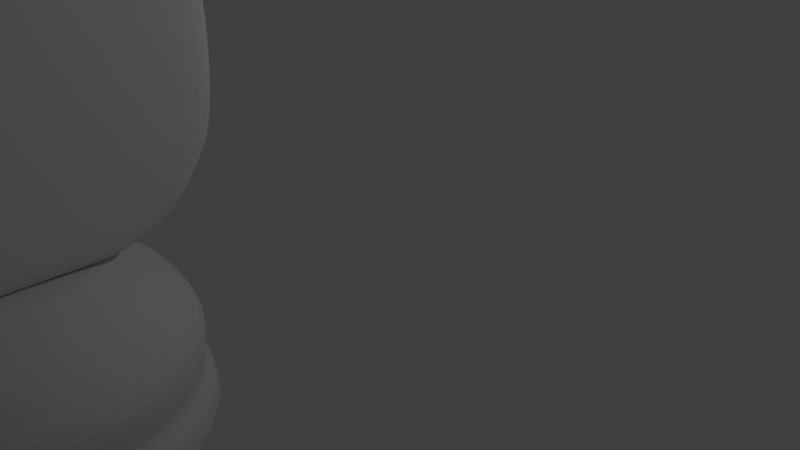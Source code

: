# Source: untitled.blend  (saved by Blender 2.79.0; exported with 4.5.12 LTS)
import bpy
from mathutils import Matrix  # noqa: F401  (used for matrix-valued properties, if any)

bpy.ops.wm.read_factory_settings(use_empty=True)
scene = bpy.context.scene
scene.name = 'Scene'

# ---- collections
col_collection_1 = bpy.data.collections.new('Collection 1'); scene.collection.children.link(col_collection_1)

# ---- world
world_world = bpy.data.worlds.new('World'); scene.world = world_world
world_world.color = (0.05088, 0.05088, 0.05088)
world_world.use_sun_shadow = False
world_world.sun_shadow_jitter_overblur = 0.0
world_world.cycles.sampling_method = 'MANUAL'

# ---- cameras
cam_camera = bpy.data.cameras.new('Camera')
cam_camera.clip_end = 100.0
cam_camera.lens = 35.0
cam_camera.sensor_width = 32.0
cam_camera.sensor_height = 18.0
cam_camera.ortho_scale = 7.314
cam_camera.dof.focus_distance = 0.0

# ---- lights
light_lamp = bpy.data.lights.new('Lamp', 'POINT')
light_lamp.transmission_factor = 0.0
light_lamp.cutoff_distance = 30.0
light_lamp.energy = 100.0
light_lamp.shadow_buffer_clip_start = 1.001
light_lamp.shadow_soft_size = 0.1
light_lamp.shadow_maximum_resolution = 0.006
light_lamp.use_absolute_resolution = True

# ---- meshes
me_cube_001 = bpy.data.meshes.new('Cube.001')
me_cube_001.from_pydata([(1.0, -0.9953, 0.6803), (1.0, -0.738, 2.265), (1.0, 0.7393, 0.5608), (1.0, 1.0, 2.265), (1.0, 1.073, 1.462), (1.0, 0.0, 0.4617), (0.935, 0.04438, 2.626), (1.0, -0.5509, 1.461), (1.0, 0.05835, 1.549), (0.5, 1.0, 2.265), (1.0, 1.049, 0.9617), (1.0, 0.5, 0.4617), (1.0, -0.5, 2.462), (1.0, -1.0, 0.9617), (0.5, -0.9953, 0.6803), (0.5, 0.7393, 0.5608), (1.0, 1.0, 1.962), (1.0, -0.5, 0.4617), (1.0, 0.5561, 2.626), (0.7079, -1.544, 1.544), (0.5, -0.738, 2.265), (0.5, 0.05609, 2.626), (0.5, 0.0, 0.4617), (0.5, -0.5509, 1.461), (1.0, -0.2743, 1.532), (1.0, 0.5, 1.462), (1.0, 0.0, 0.9617), (1.0, 0.0, 1.962), (0.5, 1.073, 1.462), (0.5, 1.049, 0.9617), (1.0, 0.5, 1.962), (1.0, 0.5, 0.9617), (1.0, -0.5, 0.9617), (0.4194, -1.54, 1.558), (0.5, -1.0, 0.9617), (0.5, 0.5, 0.4617), (0.5, 0.5561, 2.626), (0.5, -0.5, 2.462), (0.5, -0.5, 0.4617), (1.0, -0.5, 1.962), (0.5, 1.0, 1.962), (0.75, 1.0, 2.265), (1.0, 1.013, 0.8039), (1.0, 0.7038, 0.5452), (1.0, -0.5726, 2.411), (1.0, -1.07, 0.7736), (0.75, -0.9953, 0.6803), (0.25, 0.7393, 0.5608), (1.0, 1.0, 1.712), (1.0, -0.25, 0.4617), (1.057, 0.2866, 2.626), (0.6952, -1.463, 1.392), (0.25, -0.738, 2.265), (0.6927, 0.07555, 2.626), (0.25, 0.0, 0.4617), (0.25, -0.5509, 1.461), (1.0, -0.5201, 1.496), (1.0, 0.3041, 1.584), (1.0, 0.0, 0.7117), (1.0, 0.0, 1.712), (0.75, 1.073, 1.462), (0.25, 1.0, 2.265), (1.0, 1.079, 1.124), (1.0, 0.25, 0.4617), (1.0, -0.1939, 2.626), (1.0, -0.8662, 1.16), (0.25, -0.9953, 0.6803), (0.75, 0.7393, 0.5608), (1.0, 1.0, 2.212), (1.0, -0.75, 0.4617), (1.0, 0.75, 2.514), (0.8751, -1.316, 1.794), (0.75, -0.738, 2.265), (0.25, 0.05609, 2.626), (0.75, 0.0, 0.4617), (0.75, -0.5509, 1.461), (1.0, -0.1874, 1.513), (1.0, 0.75, 1.462), (1.0, 0.1169, 1.303), (1.0, 0.0, 2.212), (0.25, 1.073, 1.462), (0.75, 1.049, 0.9617), (0.25, 1.049, 0.9617), (0.5, 1.013, 0.8039), (0.5, 1.079, 1.124), (1.0, 0.25, 1.962), (1.0, 0.75, 1.962), (1.0, 0.5, 1.712), (1.0, 0.5, 2.212), (1.0, 0.25, 0.9617), (1.0, 0.75, 0.9617), (1.0, 0.5, 0.7117), (1.0, 0.5, 1.212), (1.0, -0.75, 0.9617), (1.0, -0.25, 0.9617), (1.0, -0.5, 0.7117), (1.0, -0.3746, 1.232), (0.2751, -1.537, 1.564), (0.5636, -1.542, 1.551), (0.4067, -1.458, 1.405), (0.5006, -1.311, 1.811), (0.25, -1.0, 0.9617), (0.75, -1.0, 0.9617), (0.5, -1.07, 0.7736), (0.5, -0.8662, 1.16), (0.5, 0.25, 0.4617), (0.5, 0.7038, 0.5452), (0.25, 0.5, 0.4617), (0.75, 0.5, 0.4617), (0.5, 0.3061, 2.626), (0.5, 0.75, 2.514), (0.75, 0.5561, 2.626), (0.25, 0.5561, 2.626), (0.5, -0.5726, 2.411), (0.5, -0.1939, 2.626), (0.75, -0.5, 2.462), (0.25, -0.5, 2.462), (0.5, -0.75, 0.4617), (0.5, -0.25, 0.4617), (0.25, -0.5, 0.4617), (0.75, -0.5, 0.4617), (1.0, -0.75, 1.962), (1.0, -0.25, 1.962), (1.0, -0.5, 1.712), (1.0, -0.5, 2.212), (0.75, 1.0, 1.962), (0.25, 1.0, 1.962), (0.5, 1.0, 1.712), (0.5, 1.0, 2.212), (0.25, 1.0, 2.212), (0.25, 1.0, 1.712), (0.75, 1.0, 1.712), (1.0, -0.25, 2.212), (1.0, -0.25, 1.712), (1.0, -0.75, 1.712), (0.75, -0.25, 0.4617), (0.25, -0.25, 0.4617), (0.25, -0.75, 0.4617), (0.25, -0.1939, 2.626), (0.75, -0.1939, 2.626), (0.75, -0.5726, 2.411), (0.25, 0.75, 2.514), (0.75, 0.75, 2.514), (0.815, 0.3178, 2.626), (0.75, 0.7038, 0.5452), (0.25, 0.7038, 0.5452), (0.25, 0.25, 0.4617), (0.75, -0.8662, 1.16), (0.75, -1.07, 0.7736), (0.25, -1.07, 0.7736), (0.6879, -1.314, 1.802), (0.5509, -1.461, 1.398), (0.2624, -1.456, 1.412), (1.0, -0.1288, 1.267), (1.0, -0.25, 0.7117), (1.0, -0.75, 0.7117), (1.0, 0.75, 1.212), (1.0, 0.7788, 0.8495), (1.0, 0.25, 0.7117), (1.0, 0.75, 2.212), (1.0, 0.75, 1.712), (1.0, 0.25, 1.712), (0.25, 1.079, 1.124), (0.25, 1.013, 0.8039), (0.75, 1.013, 0.8039), (0.75, 1.079, 1.124), (1.0, 0.25, 2.212), (1.0, 0.3627, 1.338), (1.0, -0.6204, 1.196), (0.3134, -1.308, 1.82), (0.25, -0.8662, 1.16), (0.75, 0.25, 0.4617), (0.25, 0.3061, 2.626), (0.25, -0.5726, 2.411), (0.75, -0.75, 0.4617), (1.0, -0.6191, 2.088), (0.75, 1.0, 2.212), (0.9781, 0.2408, 3.086), (0.9089, 0.1038, 3.086), (0.7719, 0.1214, 3.086), (0.8411, 0.2584, 3.086), (1.05, 0.2767, 2.645), (0.9379, 0.05494, 2.645), (0.9774, 0.2347, 3.066), (0.9141, 0.1093, 3.066), (0.9508, 0.2894, 2.643), (0.8389, 0.06769, 2.643), (0.8783, 0.2474, 3.064), (0.815, 0.1221, 3.064), (0.9422, 0.2779, 2.666), (0.8423, 0.07985, 2.666), (0.8775, 0.2404, 3.042), (0.821, 0.1284, 3.042), (-1.0, -0.9953, 0.6803), (-1.0, -0.738, 2.265), (-1.0, 0.7393, 0.5608), (-1.0, 1.0, 2.265), (0.0, 0.7393, 0.5608), (0.0, 1.0, 2.265), (-1.0, 1.073, 1.462), (-1.0, 0.0, 0.4617), (-0.935, 0.04438, 2.626), (-1.0, -0.5509, 1.461), (0.0, -0.9953, 0.6803), (0.0, -0.738, 2.265), (0.0, 0.05609, 2.626), (0.0, 0.0, 0.4617), (0.0, -0.5509, 1.461), (-1.0, 0.05835, 1.549), (0.0, 1.073, 1.462), (-0.5, 1.0, 2.265), (-1.0, 1.049, 0.9617), (-1.0, 0.5, 0.4617), (-1.0, -0.5, 2.462), (-1.0, -1.0, 0.9617), (-0.5, -0.9953, 0.6803), (-0.5, 0.7393, 0.5608), (-1.0, 1.0, 1.962), (-1.0, -0.5, 0.4617), (-1.0, 0.5561, 2.626), (-0.7079, -1.544, 1.544), (-0.5, -0.738, 2.265), (0.0, -0.5, 2.462), (0.0, 0.5561, 2.626), (-0.5, 0.05609, 2.626), (0.0, -0.5, 0.4617), (0.0, 0.5, 0.4617), (-0.5, 0.0, 0.4617), (-0.5, -0.5509, 1.461), (0.0, -1.0, 0.9617), (0.0, -1.535, 1.571), (-1.0, -0.2743, 1.532), (-1.0, 0.5, 1.462), (-1.0, 0.0, 0.9617), (-1.0, 0.0, 1.962), (-0.5, 1.073, 1.462), (0.0, 1.049, 0.9617), (0.0, 1.0, 1.962), (-0.5, 1.049, 0.9617), (-1.0, 0.5, 1.962), (-1.0, 0.5, 0.9617), (-1.0, -0.5, 0.9617), (-0.4194, -1.54, 1.558), (-0.5, -1.0, 0.9617), (-0.5, 0.5, 0.4617), (-0.5, 0.5561, 2.626), (-0.5, -0.5, 2.462), (-0.5, -0.5, 0.4617), (-1.0, -0.5, 1.962), (-0.5, 1.0, 1.962), (-0.75, 1.0, 2.265), (-1.0, 1.013, 0.8039), (-1.0, 0.7038, 0.5452), (-1.0, -0.5726, 2.411), (-1.0, -1.07, 0.7736), (-0.75, -0.9953, 0.6803), (-0.25, 0.7393, 0.5608), (-1.0, 1.0, 1.712), (-1.0, -0.25, 0.4617), (-1.057, 0.2866, 2.626), (-0.6952, -1.463, 1.392), (-0.25, -0.738, 2.265), (0.0, -0.5726, 2.411), (0.0, 0.3061, 2.626), (-0.6927, 0.07555, 2.626), (0.0, -0.75, 0.4617), (0.0, 0.25, 0.4617), (-0.25, 0.0, 0.4617), (-0.25, -0.5509, 1.461), (0.0, -1.07, 0.7736), (0.0, -1.454, 1.418), (-1.0, -0.5201, 1.496), (-1.0, 0.3041, 1.584), (-1.0, 0.0, 0.7117), (-1.0, 0.0, 1.712), (-0.75, 1.073, 1.462), (0.0, 1.013, 0.8039), (0.0, 1.0, 1.712), (-0.25, 1.0, 2.265), (-1.0, 1.079, 1.124), (-1.0, 0.25, 0.4617), (-1.0, -0.1939, 2.626), (-1.0, -0.8662, 1.16), (-0.25, -0.9953, 0.6803), (-0.75, 0.7393, 0.5608), (-1.0, 1.0, 2.212), (-1.0, -0.75, 0.4617), (-1.0, 0.75, 2.514), (-0.8751, -1.316, 1.794), (-0.75, -0.738, 2.265), (0.0, -0.1939, 2.626), (0.0, 0.75, 2.514), (-0.25, 0.05609, 2.626), (0.0, -0.25, 0.4617), (0.0, 0.7038, 0.5452), (-0.75, 0.0, 0.4617), (-0.75, -0.5509, 1.461), (0.0, -0.8662, 1.16), (0.0, -1.305, 1.828), (-1.0, -0.1874, 1.513), (-1.0, 0.75, 1.462), (-1.0, 0.1169, 1.303), (-1.0, 0.0, 2.212), (-0.25, 1.073, 1.462), (0.0, 1.079, 1.124), (0.0, 1.0, 2.212), (-0.75, 1.049, 0.9617), (-0.25, 1.049, 0.9617), (-0.5, 1.013, 0.8039), (-0.5, 1.079, 1.124), (-1.0, 0.25, 1.962), (-1.0, 0.75, 1.962), (-1.0, 0.5, 1.712), (-1.0, 0.5, 2.212), (-1.0, 0.25, 0.9617), (-1.0, 0.75, 0.9617), (-1.0, 0.5, 0.7117), (-1.0, 0.5, 1.212), (-1.0, -0.75, 0.9617), (-1.0, -0.25, 0.9617), (-1.0, -0.5, 0.7117), (-1.0, -0.3746, 1.232), (-0.2751, -1.537, 1.564), (-0.5636, -1.542, 1.551), (-0.4067, -1.458, 1.405), (-0.5006, -1.311, 1.811), (-0.25, -1.0, 0.9617), (-0.75, -1.0, 0.9617), (-0.5, -1.07, 0.7736), (-0.5, -0.8662, 1.16), (-0.5, 0.25, 0.4617), (-0.5, 0.7038, 0.5452), (-0.25, 0.5, 0.4617), (-0.75, 0.5, 0.4617), (-0.5, 0.3061, 2.626), (-0.5, 0.75, 2.514), (-0.75, 0.5561, 2.626), (-0.25, 0.5561, 2.626), (-0.5, -0.5726, 2.411), (-0.5, -0.1939, 2.626), (-0.75, -0.5, 2.462), (-0.25, -0.5, 2.462), (-0.5, -0.75, 0.4617), (-0.5, -0.25, 0.4617), (-0.25, -0.5, 0.4617), (-0.75, -0.5, 0.4617), (-1.0, -0.75, 1.962), (-1.0, -0.25, 1.962), (-1.0, -0.5, 1.712), (-1.0, -0.5, 2.212), (-0.75, 1.0, 1.962), (-0.25, 1.0, 1.962), (-0.5, 1.0, 1.712), (-0.5, 1.0, 2.212), (-0.25, 1.0, 2.212), (-0.25, 1.0, 1.712), (-0.75, 1.0, 1.712), (-1.0, -0.25, 2.212), (-1.0, -0.25, 1.712), (-1.0, -0.75, 1.712), (-0.75, -0.25, 0.4617), (-0.25, -0.25, 0.4617), (-0.25, -0.75, 0.4617), (-0.25, -0.1939, 2.626), (-0.75, -0.1939, 2.626), (-0.75, -0.5726, 2.411), (-0.25, 0.75, 2.514), (-0.75, 0.75, 2.514), (-0.815, 0.3178, 2.626), (-0.75, 0.7038, 0.5452), (-0.25, 0.7038, 0.5452), (-0.25, 0.25, 0.4617), (-0.75, -0.8662, 1.16), (-0.75, -1.07, 0.7736), (-0.25, -1.07, 0.7736), (-0.6879, -1.314, 1.802), (-0.5509, -1.461, 1.398), (-0.2624, -1.456, 1.412), (-1.0, -0.1288, 1.267), (-1.0, -0.25, 0.7117), (-1.0, -0.75, 0.7117), (-1.0, 0.75, 1.212), (-1.0, 0.7788, 0.8495), (-1.0, 0.25, 0.7117), (-1.0, 0.75, 2.212), (-1.0, 0.75, 1.712), (-1.0, 0.25, 1.712), (-0.25, 1.079, 1.124), (-0.25, 1.013, 0.8039), (-0.75, 1.013, 0.8039), (-0.75, 1.079, 1.124), (-1.0, 0.25, 2.212), (-1.0, 0.3627, 1.338), (-1.0, -0.6204, 1.196), (-0.3134, -1.308, 1.82), (-0.25, -0.8662, 1.16), (-0.75, 0.25, 0.4617), (-0.25, 0.3061, 2.626), (-0.25, -0.5726, 2.411), (-0.75, -0.75, 0.4617), (-1.0, -0.6191, 2.088), (-0.75, 1.0, 2.212), (-0.9781, 0.2408, 3.086), (-0.9089, 0.1038, 3.086), (-0.7719, 0.1214, 3.086), (-0.8411, 0.2584, 3.086), (-1.05, 0.2767, 2.645), (-0.9379, 0.05494, 2.645), (-0.9774, 0.2347, 3.066), (-0.9141, 0.1093, 3.066), (-0.9508, 0.2894, 2.643), (-0.8389, 0.06769, 2.643), (-0.8783, 0.2474, 3.064), (-0.815, 0.1221, 3.064), (-0.9422, 0.2779, 2.666), (-0.8423, 0.07985, 2.666), (-0.8775, 0.2404, 3.042), (-0.821, 0.1284, 3.042), (0.09187, -1.095, -0.2517), (0.4966, -1.074, -0.2517), (0.8857, -1.015, -0.2517), (1.244, -0.9181, -0.2517), (1.559, -0.7878, -0.2517), (1.817, -0.6291, -0.2517), (2.008, -0.448, -0.2517), (2.126, -0.2515, -0.2517), (2.166, -0.04717, -0.2517), (2.126, 0.1572, -0.2517), (2.008, 0.3537, -0.2517), (1.817, 0.5347, -0.2517), (1.559, 0.6935, -0.2517), (1.244, 0.8237, -0.2517), (0.8857, 0.9205, -0.2517), (0.4966, 0.9801, -0.2517), (0.09187, 1.0, -0.2517), (-0.3128, 0.9801, -0.2517), (-0.702, 0.9205, -0.2517), (-1.061, 0.8237, -0.2517), (-1.375, 0.6935, -0.2517), (-1.633, 0.5347, -0.2517), (-1.825, 0.3537, -0.2517), (-1.943, 0.1572, -0.2517), (-1.983, -0.04717, -0.2517), (-1.943, -0.2515, -0.2517), (-1.825, -0.448, -0.2517), (-1.633, -0.6291, -0.2517), (-1.375, -0.7878, -0.2517), (-1.061, -0.9181, -0.2517), (-0.702, -1.015, -0.2517), (-0.3128, -1.074, -0.2517), (0.09187, -1.104, -0.147), (0.4966, -1.084, -0.147), (0.8857, -1.024, -0.147), (1.244, -0.9277, -0.147), (1.559, -0.7974, -0.147), (1.817, -0.6387, -0.147), (2.008, -0.4576, -0.147), (2.126, -0.2611, -0.147), (2.166, -0.05677, -0.147), (2.126, 0.1476, -0.147), (2.008, 0.3441, -0.147), (1.817, 0.5251, -0.147), (1.559, 0.6839, -0.147), (1.244, 0.8141, -0.147), (0.8857, 0.9109, -0.147), (0.4966, 0.9705, -0.147), (0.09187, 0.9907, -0.147), (-0.3128, 0.9705, -0.147), (-0.702, 0.9109, -0.147), (-1.061, 0.8141, -0.147), (-1.375, 0.6839, -0.147), (-1.633, 0.5251, -0.147), (-1.825, 0.3441, -0.147), (-1.943, 0.1476, -0.147), (-1.983, -0.05677, -0.147), (-1.943, -0.2611, -0.147), (-1.825, -0.4576, -0.147), (-1.633, -0.6387, -0.147), (-1.375, -0.7974, -0.147), (-1.061, -0.9277, -0.147), (-0.702, -1.024, -0.147), (-0.3128, -1.084, -0.147), (0.09187, -0.9643, -0.1021), (0.4536, -0.9463, -0.1021), (0.8015, -0.893, -0.1021), (1.122, -0.8065, -0.1021), (1.403, -0.6901, -0.1021), (1.634, -0.5482, -0.1021), (1.805, -0.3863, -0.1021), (1.911, -0.2106, -0.1021), (1.946, -0.02797, -0.1021), (1.911, 0.1547, -0.1021), (1.805, 0.3303, -0.1021), (1.634, 0.4922, -0.1021), (1.403, 0.6341, -0.1021), (1.122, 0.7506, -0.1021), (0.8015, 0.8371, -0.1021), (0.4536, 0.8904, -0.1021), (0.09187, 0.9084, -0.1021), (-0.2699, 0.8904, -0.1021), (-0.6178, 0.8371, -0.1021), (-0.9384, 0.7506, -0.1021), (-1.219, 0.6341, -0.1021), (-1.45, 0.4922, -0.1021), (-1.621, 0.3303, -0.1021), (-1.727, 0.1547, -0.1021), (-1.763, -0.02797, -0.1021), (-1.727, -0.2106, -0.1021), (-1.621, -0.3863, -0.1021), (-1.45, -0.5482, -0.1021), (-1.219, -0.6901, -0.1021), (-0.9384, -0.8065, -0.1021), (-0.6178, -0.893, -0.1021), (-0.2699, -0.9463, -0.1021), (0.07015, -1.112, 0.09185), (0.4806, -1.092, 0.09185), (0.8753, -1.031, 0.09185), (1.239, -0.9331, 0.09185), (1.558, -0.801, 0.09185), (1.819, -0.64, 0.09185), (2.014, -0.4564, 0.09185), (2.134, -0.2571, 0.09185), (2.174, -0.04984, 0.09185), (2.134, 0.1574, 0.09185), (2.014, 0.3567, 0.09185), (1.819, 0.5403, 0.09185), (1.558, 0.7013, 0.09185), (1.239, 0.8334, 0.09185), (0.8753, 0.9316, 0.09185), (0.4806, 0.9921, 0.09185), (0.07015, 1.012, 0.09185), (-0.3403, 0.992, 0.09185), (-0.735, 0.9316, 0.09185), (-1.099, 0.8334, 0.09185), (-1.418, 0.7013, 0.09185), (-1.679, 0.5403, 0.09185), (-1.874, 0.3567, 0.09185), (-1.993, 0.1574, 0.09185), (-2.034, -0.04984, 0.09185), (-1.993, -0.2571, 0.09185), (-1.874, -0.4564, 0.09185), (-1.679, -0.64, 0.09185), (-1.418, -0.801, 0.09185), (-1.099, -0.9331, 0.09185), (-0.735, -1.031, 0.09185), (-0.3403, -1.092, 0.09185), (0.06322, -0.9539, 0.3001), (0.4018, -0.937, 0.3001), (0.7275, -0.8872, 0.3001), (1.028, -0.8062, 0.3001), (1.291, -0.6972, 0.3001), (1.506, -0.5644, 0.3001), (1.667, -0.4129, 0.3001), (1.766, -0.2484, 0.3001), (1.799, -0.07747, 0.3001), (1.766, 0.0935, 0.3001), (1.667, 0.2579, 0.3001), (1.506, 0.4094, 0.3001), (1.291, 0.5422, 0.3001), (1.028, 0.6512, 0.3001), (0.7275, 0.7322, 0.3001), (0.4018, 0.7821, 0.3001), (0.06322, 0.7989, 0.3001), (-0.2754, 0.7821, 0.3001), (-0.601, 0.7322, 0.3001), (-0.9011, 0.6512, 0.3001), (-1.164, 0.5422, 0.3001), (-1.38, 0.4094, 0.3001), (-1.54, 0.2579, 0.3001), (-1.639, 0.0935, 0.3001), (-1.672, -0.07747, 0.3001), (-1.639, -0.2484, 0.3001), (-1.54, -0.4129, 0.3001), (-1.38, -0.5644, 0.3001), (-1.164, -0.6972, 0.3001), (-0.9011, -0.8062, 0.3001), (-0.601, -0.8872, 0.3001), (-0.2754, -0.937, 0.3001), (0.05438, -0.8151, 0.3791), (0.336, -0.8011, 0.3791), (0.6067, -0.7597, 0.3791), (0.8562, -0.6923, 0.3791), (1.075, -0.6017, 0.3791), (1.254, -0.4912, 0.3791), (1.388, -0.3653, 0.3791), (1.47, -0.2286, 0.3791), (1.498, -0.08638, 0.3791), (1.47, 0.05579, 0.3791), (1.388, 0.1925, 0.3791), (1.254, 0.3185, 0.3791), (1.075, 0.4289, 0.3791), (0.8562, 0.5195, 0.3791), (0.6067, 0.5869, 0.3791), (0.336, 0.6284, 0.3791), (0.05438, 0.6424, 0.3791), (-0.2272, 0.6284, 0.3791), (-0.4979, 0.5869, 0.3791), (-0.7475, 0.5195, 0.3791), (-0.9662, 0.4289, 0.3791), (-1.146, 0.3185, 0.3791), (-1.279, 0.1925, 0.3791), (-1.361, 0.05579, 0.3791), (-1.389, -0.08638, 0.3791), (-1.361, -0.2286, 0.3791), (-1.279, -0.3653, 0.3791), (-1.146, -0.4913, 0.3791), (-0.9662, -0.6017, 0.3791), (-0.7475, -0.6923, 0.3791), (-0.4979, -0.7597, 0.3791), (-0.2272, -0.8011, 0.3791), (0.04136, -0.7526, 0.4222), (0.2977, -0.7398, 0.4222), (0.5442, -0.7021, 0.4222), (0.7713, -0.6408, 0.4222), (0.9704, -0.5583, 0.4222), (1.134, -0.4577, 0.4222), (1.255, -0.343, 0.4222), (1.33, -0.2186, 0.4222), (1.355, -0.08916, 0.4222), (1.33, 0.04026, 0.4222), (1.255, 0.1647, 0.4222), (1.134, 0.2794, 0.4222), (0.9704, 0.3799, 0.4222), (0.7713, 0.4624, 0.4222), (0.5442, 0.5238, 0.4222), (0.2977, 0.5615, 0.4222), (0.04136, 0.5743, 0.4222), (-0.215, 0.5615, 0.4222), (-0.4615, 0.5238, 0.4222), (-0.6886, 0.4624, 0.4222), (-0.8877, 0.3799, 0.4222), (-1.051, 0.2794, 0.4222), (-1.173, 0.1647, 0.4222), (-1.247, 0.04026, 0.4222), (-1.273, -0.08917, 0.4222), (-1.247, -0.2186, 0.4222), (-1.173, -0.343, 0.4222), (-1.051, -0.4577, 0.4222), (-0.8877, -0.5583, 0.4222), (-0.6886, -0.6408, 0.4222), (-0.4615, -0.7021, 0.4222), (-0.215, -0.7398, 0.4222), (0.02793, -0.6972, 0.4689), (0.2616, -0.6855, 0.4689), (0.4863, -0.6511, 0.4689), (0.6934, -0.5952, 0.4689), (0.8749, -0.52, 0.4689), (1.024, -0.4284, 0.4689), (1.135, -0.3238, 0.4689), (1.203, -0.2103, 0.4689), (1.226, -0.09235, 0.4689), (1.203, 0.02564, 0.4689), (1.135, 0.1391, 0.4689), (1.024, 0.2437, 0.4689), (0.8749, 0.3353, 0.4689), (0.6934, 0.4105, 0.4689), (0.4863, 0.4664, 0.4689), (0.2616, 0.5008, 0.4689), (0.02793, 0.5125, 0.4689), (-0.2058, 0.5008, 0.4689), (-0.4305, 0.4664, 0.4689), (-0.6375, 0.4105, 0.4689), (-0.8191, 0.3353, 0.4689), (-0.968, 0.2437, 0.4689), (-1.079, 0.1391, 0.4689), (-1.147, 0.02564, 0.4689), (-1.17, -0.09235, 0.4689), (-1.147, -0.2103, 0.4689), (-1.079, -0.3238, 0.4689), (-0.968, -0.4284, 0.4689), (-0.8191, -0.52, 0.4689), (-0.6375, -0.5952, 0.4689), (-0.4305, -0.6511, 0.4689), (-0.2058, -0.6855, 0.4689), (0.02793, -0.1798, 0.4689), (0.06173, -0.1781, 0.4689), (0.09423, -0.1732, 0.4689), (0.1242, -0.1651, 0.4689), (0.1504, -0.1542, 0.4689), (0.172, -0.1409, 0.4689), (0.188, -0.1258, 0.4689), (0.1978, -0.1094, 0.4689), (0.2012, -0.09235, 0.4689), (0.1978, -0.07529, 0.4689), (0.188, -0.05888, 0.4689), (0.172, -0.04376, 0.4689), (0.1504, -0.0305, 0.4689), (0.1242, -0.01963, 0.4689), (0.09423, -0.01154, 0.4689), (0.06173, -0.006565, 0.4689), (0.02793, -0.004884, 0.4689), (-0.005862, -0.006565, 0.4689), (-0.03836, -0.01154, 0.4689), (-0.06831, -0.01963, 0.4689), (-0.09456, -0.0305, 0.4689), (-0.1161, -0.04376, 0.4689), (-0.1321, -0.05888, 0.4689), (-0.142, -0.07529, 0.4689), (-0.1453, -0.09235, 0.4689), (-0.142, -0.1094, 0.4689), (-0.1321, -0.1258, 0.4689), (-0.1161, -0.1409, 0.4689), (-0.09456, -0.1542, 0.4689), (-0.06831, -0.1651, 0.4689), (-0.03836, -0.1732, 0.4689), (-0.005862, -0.1781, 0.4689), (1.0, -0.1939, 2.626), (1.0, -0.5, 2.462), (1.0, -0.5, 2.212), (1.0, -0.25, 2.212), (-1.0, -0.1939, 2.626), (-1.0, -0.5, 2.462), (-1.0, -0.5, 2.212), (-1.0, -0.25, 2.212), (0.9333, -0.205, 2.609), (0.9333, -0.4907, 2.456), (0.9333, -0.4907, 2.223), (0.9333, -0.2574, 2.223), (-0.9333, -0.205, 2.609), (-0.9333, -0.4907, 2.456), (-0.9333, -0.4907, 2.223), (-0.9333, -0.2574, 2.223), (0.8099, -1.325, 1.785), (0.6551, -1.535, 1.554), (0.5216, -1.533, 1.56), (0.6366, -1.322, 1.793), (-0.8099, -1.325, 1.785), (-0.6551, -1.535, 1.554), (-0.5216, -1.533, 1.56), (-0.6366, -1.322, 1.793), (0.8099, -1.333, 1.789), (0.6551, -1.544, 1.559), (0.5216, -1.542, 1.565), (0.6366, -1.331, 1.797), (-0.8099, -1.333, 1.789), (-0.6551, -1.544, 1.559), (-0.5216, -1.542, 1.565), (-0.6366, -1.331, 1.797), (0.7652, -1.339, 1.783), (0.6189, -1.538, 1.565), (0.4928, -1.536, 1.571), (0.6014, -1.336, 1.791), (-0.7652, -1.339, 1.783), (-0.6189, -1.538, 1.565), (-0.4928, -1.536, 1.571), (-0.6014, -1.336, 1.791)], [], [(176, 41, 3, 68), (175, 44, 1, 71), (174, 69, 0, 46), (173, 262, 204, 52), (172, 263, 205, 73), (171, 63, 5, 74), (170, 55, 207, 297), (169, 52, 204, 298), (168, 56, 7, 65), (167, 57, 8, 78), (166, 50, 6, 79), (165, 60, 4, 62), (164, 81, 10, 42), (163, 82, 29, 83), (162, 80, 28, 84), (161, 85, 27, 59), (160, 86, 30, 87), (159, 70, 18, 88), (158, 89, 26, 58), (157, 90, 31, 91), (156, 77, 25, 92), (155, 93, 13, 45), (154, 94, 32, 95), (153, 76, 24, 96), (152, 97, 230, 270), (151, 98, 33, 99), (150, 72, 20, 100), (149, 101, 229, 269), (148, 102, 34, 103), (147, 75, 23, 104), (146, 105, 22, 54), (145, 106, 35, 107), (144, 43, 11, 108), (143, 109, 21, 53), (142, 110, 36, 111), (141, 291, 223, 112), (140, 113, 20, 72), (139, 114, 37, 115), (138, 290, 222, 116), (137, 117, 14, 66), (136, 118, 38, 119), (135, 49, 17, 120), (134, 121, 19, 51), (133, 122, 39, 123), (132, 64, 706, 709), (131, 125, 16, 48), (130, 126, 40, 127), (129, 61, 9, 128), (126, 129, 128, 40), (237, 305, 129, 126), (305, 198, 61, 129), (80, 130, 127, 28), (209, 277, 130, 80), (277, 237, 126, 130), (60, 131, 48, 4), (28, 127, 131, 60), (127, 40, 125, 131), (122, 132, 124, 39), (27, 79, 132, 122), (79, 6, 64, 132), (76, 133, 123, 24), (8, 59, 133, 76), (59, 27, 122, 133), (56, 134, 51, 7), (24, 123, 134, 56), (123, 39, 121, 134), (118, 135, 120, 38), (22, 74, 135, 118), (74, 5, 49, 135), (293, 136, 119, 225), (206, 54, 136, 293), (54, 22, 118, 136), (265, 137, 66, 203), (225, 119, 137, 265), (119, 38, 117, 137), (114, 138, 116, 37), (21, 73, 138, 114), (73, 205, 290, 138), (64, 139, 115, 12), (6, 53, 139, 64), (53, 21, 114, 139), (44, 140, 72, 1), (12, 115, 140, 44), (115, 37, 113, 140), (110, 141, 112, 36), (9, 61, 141, 110), (61, 198, 291, 141), (70, 142, 111, 18), (3, 41, 142, 70), (41, 9, 110, 142), (50, 143, 180, 177), (18, 111, 143, 50), (111, 36, 109, 143), (106, 144, 108, 35), (15, 67, 144, 106), (67, 2, 43, 144), (294, 145, 107, 226), (197, 47, 145, 294), (47, 15, 106, 145), (266, 146, 54, 206), (226, 107, 146, 266), (107, 35, 105, 146), (102, 147, 104, 34), (13, 65, 147, 102), (65, 7, 75, 147), (46, 148, 103, 14), (0, 45, 148, 46), (45, 13, 102, 148), (66, 149, 269, 203), (14, 103, 149, 66), (103, 34, 101, 149), (98, 150, 100, 33), (19, 71, 722, 723), (71, 1, 72, 150), (75, 151, 99, 23), (7, 51, 151, 75), (51, 19, 98, 151), (55, 152, 270, 207), (23, 99, 152, 55), (99, 33, 97, 152), (94, 153, 96, 32), (26, 78, 153, 94), (78, 8, 76, 153), (49, 154, 95, 17), (5, 58, 154, 49), (58, 26, 94, 154), (69, 155, 45, 0), (17, 95, 155, 69), (95, 32, 93, 155), (90, 156, 92, 31), (10, 62, 156, 90), (62, 4, 77, 156), (43, 157, 91, 11), (2, 42, 157, 43), (42, 10, 90, 157), (63, 158, 58, 5), (11, 91, 158, 63), (91, 31, 89, 158), (86, 159, 88, 30), (16, 68, 159, 86), (68, 3, 70, 159), (77, 160, 87, 25), (4, 48, 160, 77), (48, 16, 86, 160), (57, 161, 59, 8), (25, 87, 161, 57), (87, 30, 85, 161), (82, 162, 84, 29), (236, 304, 162, 82), (304, 209, 80, 162), (47, 163, 83, 15), (197, 276, 163, 47), (276, 236, 82, 163), (67, 164, 42, 2), (15, 83, 164, 67), (83, 29, 81, 164), (81, 165, 62, 10), (29, 84, 165, 81), (84, 28, 60, 165), (85, 166, 79, 27), (30, 88, 166, 85), (88, 18, 50, 166), (89, 167, 78, 26), (31, 92, 167, 89), (92, 25, 57, 167), (93, 168, 65, 13), (32, 96, 168, 93), (96, 24, 56, 168), (97, 169, 298, 230), (33, 100, 169, 97), (100, 20, 52, 169), (101, 170, 297, 229), (34, 104, 170, 101), (104, 23, 55, 170), (105, 171, 74, 22), (35, 108, 171, 105), (108, 11, 63, 171), (109, 172, 73, 21), (36, 112, 172, 109), (112, 223, 263, 172), (113, 173, 52, 20), (37, 116, 173, 113), (116, 222, 262, 173), (117, 174, 46, 14), (38, 120, 174, 117), (120, 17, 69, 174), (121, 175, 71, 19), (39, 124, 175, 121), (124, 12, 44, 175), (125, 176, 68, 16), (40, 128, 176, 125), (128, 9, 41, 176), (177, 180, 179, 178), (143, 53, 179, 180), (177, 178, 184, 183), (53, 6, 178, 179), (182, 181, 185, 186), (178, 6, 182, 184), (6, 50, 181, 182), (50, 177, 183, 181), (188, 186, 190, 192), (184, 182, 186, 188), (183, 184, 188, 187), (181, 183, 187, 185), (190, 189, 191, 192), (187, 188, 192, 191), (185, 187, 191, 189), (186, 185, 189, 190), (401, 285, 196, 250), (400, 288, 194, 253), (399, 255, 193, 286), (398, 261, 204, 262), (397, 292, 205, 263), (396, 295, 200, 280), (395, 297, 207, 268), (394, 298, 204, 261), (393, 282, 202, 271), (392, 301, 208, 272), (391, 302, 201, 259), (390, 279, 199, 275), (389, 251, 211, 306), (388, 308, 238, 307), (387, 309, 235, 303), (386, 274, 234, 310), (385, 312, 239, 311), (384, 313, 219, 287), (383, 273, 233, 314), (382, 316, 240, 315), (381, 317, 232, 300), (380, 254, 214, 318), (379, 320, 241, 319), (378, 321, 231, 299), (377, 270, 230, 322), (376, 324, 242, 323), (375, 325, 221, 289), (374, 269, 229, 326), (373, 328, 243, 327), (372, 329, 228, 296), (371, 267, 227, 330), (370, 332, 244, 331), (369, 333, 212, 252), (368, 264, 224, 334), (367, 336, 245, 335), (366, 337, 223, 291), (365, 289, 221, 338), (364, 340, 246, 339), (363, 341, 222, 290), (362, 283, 215, 342), (361, 344, 247, 343), (360, 345, 218, 258), (359, 260, 220, 346), (358, 348, 248, 347), (12, 124, 708, 707), (356, 257, 217, 350), (355, 352, 249, 351), (354, 353, 210, 278), (351, 249, 353, 354), (237, 351, 354, 305), (305, 354, 278, 198), (303, 235, 352, 355), (209, 303, 355, 277), (277, 355, 351, 237), (275, 199, 257, 356), (235, 275, 356, 352), (352, 356, 350, 249), (347, 248, 349, 357), (234, 347, 357, 302), (302, 357, 281, 201), (299, 231, 348, 358), (208, 299, 358, 274), (274, 358, 347, 234), (271, 202, 260, 359), (231, 271, 359, 348), (348, 359, 346, 248), (343, 247, 345, 360), (227, 343, 360, 295), (295, 360, 258, 200), (293, 225, 344, 361), (206, 293, 361, 267), (267, 361, 343, 227), (265, 203, 283, 362), (225, 265, 362, 344), (344, 362, 342, 247), (339, 246, 341, 363), (224, 339, 363, 292), (292, 363, 290, 205), (281, 213, 340, 364), (201, 281, 364, 264), (264, 364, 339, 224), (253, 194, 289, 365), (213, 253, 365, 340), (340, 365, 338, 246), (335, 245, 337, 366), (210, 335, 366, 278), (278, 366, 291, 198), (287, 219, 336, 367), (196, 287, 367, 250), (250, 367, 335, 210), (259, 402, 405, 368), (219, 259, 368, 336), (336, 368, 334, 245), (331, 244, 333, 369), (216, 331, 369, 284), (284, 369, 252, 195), (294, 226, 332, 370), (197, 294, 370, 256), (256, 370, 331, 216), (266, 206, 267, 371), (226, 266, 371, 332), (332, 371, 330, 244), (327, 243, 329, 372), (214, 327, 372, 282), (282, 372, 296, 202), (255, 215, 328, 373), (193, 255, 373, 254), (254, 373, 327, 214), (283, 203, 269, 374), (215, 283, 374, 328), (328, 374, 326, 243), (323, 242, 325, 375), (220, 323, 728, 727), (288, 375, 289, 194), (296, 228, 324, 376), (202, 296, 376, 260), (260, 376, 323, 220), (268, 207, 270, 377), (228, 268, 377, 324), (324, 377, 322, 242), (319, 241, 321, 378), (233, 319, 378, 301), (301, 378, 299, 208), (258, 218, 320, 379), (200, 258, 379, 273), (273, 379, 319, 233), (286, 193, 254, 380), (218, 286, 380, 320), (320, 380, 318, 241), (315, 240, 317, 381), (211, 315, 381, 279), (279, 381, 300, 199), (252, 212, 316, 382), (195, 252, 382, 251), (251, 382, 315, 211), (280, 200, 273, 383), (212, 280, 383, 316), (316, 383, 314, 240), (311, 239, 313, 384), (217, 311, 384, 285), (285, 384, 287, 196), (300, 232, 312, 385), (199, 300, 385, 257), (257, 385, 311, 217), (272, 208, 274, 386), (232, 272, 386, 312), (312, 386, 310, 239), (307, 238, 309, 387), (236, 307, 387, 304), (304, 387, 303, 209), (256, 216, 308, 388), (197, 256, 388, 276), (276, 388, 307, 236), (284, 195, 251, 389), (216, 284, 389, 308), (308, 389, 306, 238), (306, 211, 279, 390), (238, 306, 390, 309), (309, 390, 275, 235), (310, 234, 302, 391), (239, 310, 391, 313), (313, 391, 259, 219), (314, 233, 301, 392), (240, 314, 392, 317), (317, 392, 272, 232), (318, 214, 282, 393), (241, 318, 393, 321), (321, 393, 271, 231), (322, 230, 298, 394), (242, 322, 394, 325), (325, 394, 261, 221), (326, 229, 297, 395), (243, 326, 395, 329), (329, 395, 268, 228), (330, 227, 295, 396), (244, 330, 396, 333), (333, 396, 280, 212), (334, 224, 292, 397), (245, 334, 397, 337), (337, 397, 263, 223), (338, 221, 261, 398), (246, 338, 398, 341), (341, 398, 262, 222), (342, 215, 255, 399), (247, 342, 399, 345), (345, 399, 286, 218), (346, 220, 288, 400), (248, 346, 400, 349), (349, 400, 253, 213), (350, 217, 285, 401), (249, 350, 401, 353), (353, 401, 250, 210), (402, 403, 404, 405), (368, 405, 404, 264), (402, 408, 409, 403), (264, 404, 403, 201), (407, 411, 410, 406), (403, 409, 407, 201), (201, 407, 406, 259), (259, 406, 408, 402), (413, 417, 415, 411), (409, 413, 411, 407), (408, 412, 413, 409), (406, 410, 412, 408), (415, 417, 416, 414), (412, 416, 417, 413), (410, 414, 416, 412), (411, 415, 414, 410), (426, 425, 457, 458), (440, 439, 471, 472), (427, 426, 458, 459), (441, 440, 472, 473), (428, 427, 459, 460), (442, 441, 473, 474), (429, 428, 460, 461), (443, 442, 474, 475), (430, 429, 461, 462), (444, 443, 475, 476), (431, 430, 462, 463), (445, 444, 476, 477), (432, 431, 463, 464), (419, 418, 450, 451), (446, 445, 477, 478), (433, 432, 464, 465), (420, 419, 451, 452), (447, 446, 478, 479), (434, 433, 465, 466), (421, 420, 452, 453), (448, 447, 479, 480), (435, 434, 466, 467), (422, 421, 453, 454), (449, 448, 480, 481), (436, 435, 467, 468), (423, 422, 454, 455), (418, 449, 481, 450), (437, 436, 468, 469), (424, 423, 455, 456), (438, 437, 469, 470), (425, 424, 456, 457), (439, 438, 470, 471), (466, 465, 497, 498), (453, 452, 484, 485), (480, 479, 511, 512), (467, 466, 498, 499), (454, 453, 485, 486), (481, 480, 512, 513), (468, 467, 499, 500), (455, 454, 486, 487), (450, 481, 513, 482), (469, 468, 500, 501), (456, 455, 487, 488), (470, 469, 501, 502), (457, 456, 488, 489), (471, 470, 502, 503), (458, 457, 489, 490), (472, 471, 503, 504), (459, 458, 490, 491), (473, 472, 504, 505), (460, 459, 491, 492), (474, 473, 505, 506), (461, 460, 492, 493), (475, 474, 506, 507), (462, 461, 493, 494), (476, 475, 507, 508), (463, 462, 494, 495), (477, 476, 508, 509), (464, 463, 495, 496), (451, 450, 482, 483), (478, 477, 509, 510), (465, 464, 496, 497), (452, 451, 483, 484), (479, 478, 510, 511), (485, 484, 516, 517), (512, 511, 543, 544), (499, 498, 530, 531), (486, 485, 517, 518), (513, 512, 544, 545), (500, 499, 531, 532), (487, 486, 518, 519), (482, 513, 545, 514), (501, 500, 532, 533), (488, 487, 519, 520), (502, 501, 533, 534), (489, 488, 520, 521), (503, 502, 534, 535), (490, 489, 521, 522), (504, 503, 535, 536), (491, 490, 522, 523), (505, 504, 536, 537), (492, 491, 523, 524), (506, 505, 537, 538), (493, 492, 524, 525), (507, 506, 538, 539), (494, 493, 525, 526), (508, 507, 539, 540), (495, 494, 526, 527), (509, 508, 540, 541), (496, 495, 527, 528), (483, 482, 514, 515), (510, 509, 541, 542), (497, 496, 528, 529), (484, 483, 515, 516), (511, 510, 542, 543), (498, 497, 529, 530), (520, 519, 551, 552), (534, 533, 565, 566), (521, 520, 552, 553), (535, 534, 566, 567), (522, 521, 553, 554), (536, 535, 567, 568), (523, 522, 554, 555), (537, 536, 568, 569), (524, 523, 555, 556), (538, 537, 569, 570), (525, 524, 556, 557), (539, 538, 570, 571), (526, 525, 557, 558), (540, 539, 571, 572), (527, 526, 558, 559), (541, 540, 572, 573), (528, 527, 559, 560), (515, 514, 546, 547), (542, 541, 573, 574), (529, 528, 560, 561), (516, 515, 547, 548), (543, 542, 574, 575), (530, 529, 561, 562), (517, 516, 548, 549), (544, 543, 575, 576), (531, 530, 562, 563), (518, 517, 549, 550), (545, 544, 576, 577), (532, 531, 563, 564), (519, 518, 550, 551), (514, 545, 577, 546), (533, 532, 564, 565), (555, 554, 586, 587), (569, 568, 600, 601), (556, 555, 587, 588), (570, 569, 601, 602), (557, 556, 588, 589), (571, 570, 602, 603), (558, 557, 589, 590), (572, 571, 603, 604), (559, 558, 590, 591), (573, 572, 604, 605), (560, 559, 591, 592), (547, 546, 578, 579), (574, 573, 605, 606), (561, 560, 592, 593), (548, 547, 579, 580), (575, 574, 606, 607), (562, 561, 593, 594), (549, 548, 580, 581), (576, 575, 607, 608), (563, 562, 594, 595), (550, 549, 581, 582), (577, 576, 608, 609), (564, 563, 595, 596), (551, 550, 582, 583), (546, 577, 609, 578), (565, 564, 596, 597), (552, 551, 583, 584), (566, 565, 597, 598), (553, 552, 584, 585), (567, 566, 598, 599), (554, 553, 585, 586), (568, 567, 599, 600), (590, 589, 621, 622), (604, 603, 635, 636), (591, 590, 622, 623), (605, 604, 636, 637), (592, 591, 623, 624), (579, 578, 610, 611), (606, 605, 637, 638), (593, 592, 624, 625), (580, 579, 611, 612), (607, 606, 638, 639), (594, 593, 625, 626), (581, 580, 612, 613), (608, 607, 639, 640), (595, 594, 626, 627), (582, 581, 613, 614), (609, 608, 640, 641), (596, 595, 627, 628), (583, 582, 614, 615), (578, 609, 641, 610), (597, 596, 628, 629), (584, 583, 615, 616), (598, 597, 629, 630), (585, 584, 616, 617), (599, 598, 630, 631), (586, 585, 617, 618), (600, 599, 631, 632), (587, 586, 618, 619), (601, 600, 632, 633), (588, 587, 619, 620), (602, 601, 633, 634), (589, 588, 620, 621), (603, 602, 634, 635), (625, 624, 656, 657), (612, 611, 643, 644), (639, 638, 670, 671), (626, 625, 657, 658), (613, 612, 644, 645), (640, 639, 671, 672), (627, 626, 658, 659), (614, 613, 645, 646), (641, 640, 672, 673), (628, 627, 659, 660), (615, 614, 646, 647), (610, 641, 673, 642), (629, 628, 660, 661), (616, 615, 647, 648), (630, 629, 661, 662), (617, 616, 648, 649), (631, 630, 662, 663), (618, 617, 649, 650), (632, 631, 663, 664), (619, 618, 650, 651), (633, 632, 664, 665), (620, 619, 651, 652), (634, 633, 665, 666), (621, 620, 652, 653), (635, 634, 666, 667), (622, 621, 653, 654), (636, 635, 667, 668), (623, 622, 654, 655), (637, 636, 668, 669), (624, 623, 655, 656), (611, 610, 642, 643), (638, 637, 669, 670), (660, 659, 691, 692), (647, 646, 678, 679), (642, 673, 705, 674), (661, 660, 692, 693), (648, 647, 679, 680), (662, 661, 693, 694), (649, 648, 680, 681), (663, 662, 694, 695), (650, 649, 681, 682), (664, 663, 695, 696), (651, 650, 682, 683), (665, 664, 696, 697), (652, 651, 683, 684), (666, 665, 697, 698), (653, 652, 684, 685), (667, 666, 698, 699), (654, 653, 685, 686), (668, 667, 699, 700), (655, 654, 686, 687), (669, 668, 700, 701), (656, 655, 687, 688), (643, 642, 674, 675), (670, 669, 701, 702), (657, 656, 688, 689), (644, 643, 675, 676), (671, 670, 702, 703), (658, 657, 689, 690), (645, 644, 676, 677), (672, 671, 703, 704), (659, 658, 690, 691), (646, 645, 677, 678), (673, 672, 704, 705), (708, 709, 717, 716), (711, 710, 718, 719), (357, 349, 712, 713), (213, 281, 710, 711), (124, 132, 709, 708), (349, 213, 711, 712), (64, 12, 707, 706), (281, 357, 713, 710), (717, 714, 715, 716), (721, 720, 719, 718), (706, 707, 715, 714), (710, 713, 721, 718), (712, 711, 719, 720), (709, 706, 714, 717), (707, 708, 716, 715), (713, 712, 720, 721), (725, 724, 732, 733), (727, 728, 736, 735), (323, 375, 729, 728), (98, 19, 723, 724), (150, 98, 724, 725), (375, 288, 726, 729), (288, 220, 727, 726), (71, 150, 725, 722), (736, 737, 745, 744), (731, 730, 738, 739), (724, 723, 731, 732), (729, 726, 734, 737), (726, 727, 735, 734), (722, 725, 733, 730), (723, 722, 730, 731), (728, 729, 737, 736), (739, 738, 741, 740), (743, 744, 745, 742), (735, 736, 744, 743), (733, 732, 740, 741), (732, 731, 739, 740), (737, 734, 742, 745), (734, 735, 743, 742), (730, 733, 741, 738)])
me_cube_001.use_remesh_preserve_volume = False
me_cube_001.use_remesh_preserve_attributes = False
me_cube_001.use_mirror_vertex_groups = False
me_cube_001.update()

# ---- objects
ob_cube = bpy.data.objects.new('Cube', me_cube_001)
ob_lamp = bpy.data.objects.new('Lamp', light_lamp)
ob_camera = bpy.data.objects.new('Camera', cam_camera)

# ---- transforms, parenting, visibility, modifiers, constraints
ob_cube.location = (0.03287, -4.461, 0.5863)
ob_cube.scale = (0.9068, 1.796, 2.304)
ob_cube.lineart.crease_threshold = 0.0
_m = ob_cube.modifiers.new('Subsurf', 'SUBSURF')
_m.uv_smooth = 'PRESERVE_CORNERS'
_m.quality = 2
_m.show_only_control_edges = False
ob_lamp.location = (4.076, 1.005, 5.904)
ob_lamp.rotation_euler = (0.6503, 0.05522, 1.866)
ob_lamp.lock_rotations_4d = False
ob_lamp.empty_display_type = 'ARROWS'
ob_lamp.color = (0.0, 0.0, 0.0, 0.0)
ob_lamp.lineart.crease_threshold = 0.0
ob_camera.location = (7.481, -6.508, 5.344)
ob_camera.rotation_euler = (1.109, 0.0, 0.8149)
ob_camera.lock_rotations_4d = False
ob_camera.empty_display_type = 'ARROWS'
ob_camera.color = (0.0, 0.0, 0.0, 0.0)
ob_camera.display_type = 'WIRE'
ob_camera.lineart.crease_threshold = 0.0

# ---- collection membership
col_collection_1.objects.link(ob_cube)
col_collection_1.objects.link(ob_lamp)
col_collection_1.objects.link(ob_camera)

# ---- scene / render settings (as saved in the file)
scene.camera = ob_camera
scene.frame_start = 1; scene.frame_end = 250; scene.frame_set(0)
scene.render.engine = 'CYCLES'
scene.render.resolution_percentage = 50
scene.render.dither_intensity = 0.0
scene.cycles.use_denoising = False
scene.cycles.samples = 128
scene.cycles.sampling_pattern = 'TABULATED_SOBOL'
scene.cycles.use_adaptive_sampling = False
scene.cycles.use_light_tree = False
scene.cycles.blur_glossy = 0.0
scene.cycles.sample_clamp_indirect = 0.0
scene.view_settings.view_transform = 'Standard'
bpy.context.view_layer.update()
